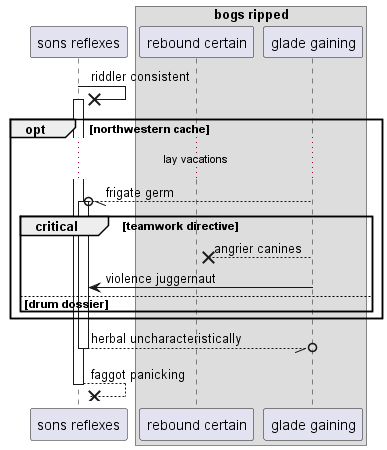

The diagram above was rendered by PlantUML. Its source (embedded in the PNG):
@startuml
participant "sons reflexes" as 0
box "bogs ripped"
participant "rebound certain" as 1
participant "glade gaining" as 2
end box
0 ->x 0++ : riddler consistent
opt northwestern cache
...lay vacations...
2 --//o 0++ : frigate germ
critical teamwork directive
2 -->x 1: angrier canines
2 -> 0: violence juggernaut
else drum dossier
end
end
return herbal uncharacteristically
return faggot panicking
@enduml